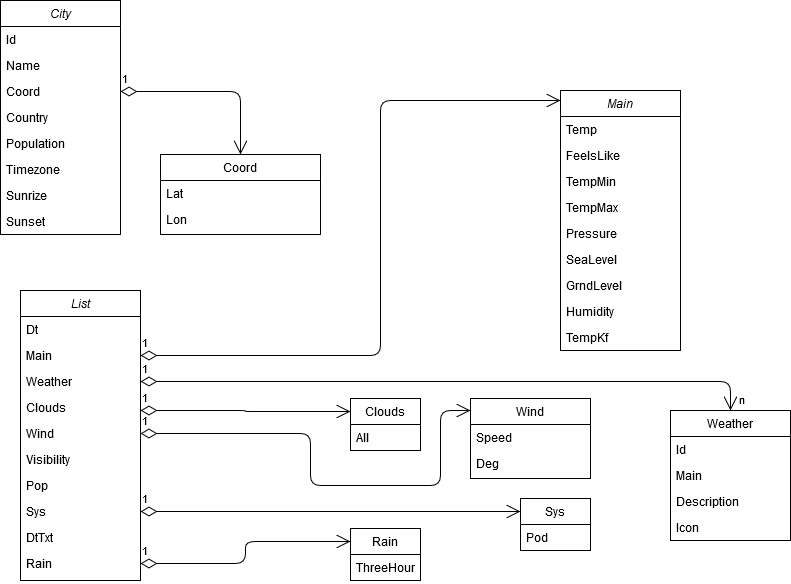

The diagram above was exported from draw.io. Its source (the exported page's mxGraphModel, read from the mxfile embedded in the PNG):
<mxGraphModel dx="1157" dy="652" grid="1" gridSize="10" guides="1" tooltips="1" connect="1" arrows="1" fold="1" page="1" pageScale="1" pageWidth="827" pageHeight="1169" math="0" shadow="0">
  <root>
    <mxCell id="WIyWlLk6GJQsqaUBKTNV-0" />
    <mxCell id="WIyWlLk6GJQsqaUBKTNV-1" parent="WIyWlLk6GJQsqaUBKTNV-0" />
    <mxCell id="zkfFHV4jXpPFQw0GAbJ--0" value="City" style="swimlane;fontStyle=2;align=center;verticalAlign=top;childLayout=stackLayout;horizontal=1;startSize=26;horizontalStack=0;resizeParent=1;resizeLast=0;collapsible=1;marginBottom=0;rounded=0;shadow=0;strokeWidth=1;" parent="WIyWlLk6GJQsqaUBKTNV-1" vertex="1">
      <mxGeometry x="20" y="10" width="120" height="234" as="geometry">
        <mxRectangle x="230" y="140" width="160" height="26" as="alternateBounds" />
      </mxGeometry>
    </mxCell>
    <mxCell id="zkfFHV4jXpPFQw0GAbJ--1" value="Id" style="text;align=left;verticalAlign=top;spacingLeft=4;spacingRight=4;overflow=hidden;rotatable=0;points=[[0,0.5],[1,0.5]];portConstraint=eastwest;" parent="zkfFHV4jXpPFQw0GAbJ--0" vertex="1">
      <mxGeometry y="26" width="120" height="26" as="geometry" />
    </mxCell>
    <mxCell id="zkfFHV4jXpPFQw0GAbJ--2" value="Name" style="text;align=left;verticalAlign=top;spacingLeft=4;spacingRight=4;overflow=hidden;rotatable=0;points=[[0,0.5],[1,0.5]];portConstraint=eastwest;rounded=0;shadow=0;html=0;" parent="zkfFHV4jXpPFQw0GAbJ--0" vertex="1">
      <mxGeometry y="52" width="120" height="26" as="geometry" />
    </mxCell>
    <mxCell id="zkfFHV4jXpPFQw0GAbJ--3" value="Coord" style="text;align=left;verticalAlign=top;spacingLeft=4;spacingRight=4;overflow=hidden;rotatable=0;points=[[0,0.5],[1,0.5]];portConstraint=eastwest;rounded=0;shadow=0;html=0;" parent="zkfFHV4jXpPFQw0GAbJ--0" vertex="1">
      <mxGeometry y="78" width="120" height="26" as="geometry" />
    </mxCell>
    <mxCell id="xIYqViQouPxw8aUwstLB-21" value="1" style="endArrow=open;html=1;endSize=12;startArrow=diamondThin;startSize=14;startFill=0;edgeStyle=orthogonalEdgeStyle;align=left;verticalAlign=bottom;entryX=0.5;entryY=0;entryDx=0;entryDy=0;" edge="1" parent="zkfFHV4jXpPFQw0GAbJ--0" target="zkfFHV4jXpPFQw0GAbJ--17">
      <mxGeometry x="-1" y="3" relative="1" as="geometry">
        <mxPoint x="120" y="91" as="sourcePoint" />
        <mxPoint x="270" y="140" as="targetPoint" />
      </mxGeometry>
    </mxCell>
    <mxCell id="xIYqViQouPxw8aUwstLB-0" value="Country" style="text;align=left;verticalAlign=top;spacingLeft=4;spacingRight=4;overflow=hidden;rotatable=0;points=[[0,0.5],[1,0.5]];portConstraint=eastwest;rounded=0;shadow=0;html=0;" vertex="1" parent="zkfFHV4jXpPFQw0GAbJ--0">
      <mxGeometry y="104" width="120" height="26" as="geometry" />
    </mxCell>
    <mxCell id="xIYqViQouPxw8aUwstLB-1" value="Population" style="text;align=left;verticalAlign=top;spacingLeft=4;spacingRight=4;overflow=hidden;rotatable=0;points=[[0,0.5],[1,0.5]];portConstraint=eastwest;rounded=0;shadow=0;html=0;" vertex="1" parent="zkfFHV4jXpPFQw0GAbJ--0">
      <mxGeometry y="130" width="120" height="26" as="geometry" />
    </mxCell>
    <mxCell id="xIYqViQouPxw8aUwstLB-2" value="Timezone" style="text;align=left;verticalAlign=top;spacingLeft=4;spacingRight=4;overflow=hidden;rotatable=0;points=[[0,0.5],[1,0.5]];portConstraint=eastwest;rounded=0;shadow=0;html=0;" vertex="1" parent="zkfFHV4jXpPFQw0GAbJ--0">
      <mxGeometry y="156" width="120" height="26" as="geometry" />
    </mxCell>
    <mxCell id="xIYqViQouPxw8aUwstLB-3" value="Sunrize" style="text;align=left;verticalAlign=top;spacingLeft=4;spacingRight=4;overflow=hidden;rotatable=0;points=[[0,0.5],[1,0.5]];portConstraint=eastwest;rounded=0;shadow=0;html=0;" vertex="1" parent="zkfFHV4jXpPFQw0GAbJ--0">
      <mxGeometry y="182" width="120" height="26" as="geometry" />
    </mxCell>
    <mxCell id="xIYqViQouPxw8aUwstLB-4" value="Sunset" style="text;align=left;verticalAlign=top;spacingLeft=4;spacingRight=4;overflow=hidden;rotatable=0;points=[[0,0.5],[1,0.5]];portConstraint=eastwest;rounded=0;shadow=0;html=0;" vertex="1" parent="zkfFHV4jXpPFQw0GAbJ--0">
      <mxGeometry y="208" width="120" height="26" as="geometry" />
    </mxCell>
    <mxCell id="zkfFHV4jXpPFQw0GAbJ--17" value="Coord" style="swimlane;fontStyle=0;align=center;verticalAlign=top;childLayout=stackLayout;horizontal=1;startSize=26;horizontalStack=0;resizeParent=1;resizeLast=0;collapsible=1;marginBottom=0;rounded=0;shadow=0;strokeWidth=1;" parent="WIyWlLk6GJQsqaUBKTNV-1" vertex="1">
      <mxGeometry x="180" y="164" width="160" height="80" as="geometry">
        <mxRectangle x="550" y="140" width="160" height="26" as="alternateBounds" />
      </mxGeometry>
    </mxCell>
    <mxCell id="zkfFHV4jXpPFQw0GAbJ--18" value="Lat" style="text;align=left;verticalAlign=top;spacingLeft=4;spacingRight=4;overflow=hidden;rotatable=0;points=[[0,0.5],[1,0.5]];portConstraint=eastwest;" parent="zkfFHV4jXpPFQw0GAbJ--17" vertex="1">
      <mxGeometry y="26" width="160" height="26" as="geometry" />
    </mxCell>
    <mxCell id="xIYqViQouPxw8aUwstLB-5" value="Lon" style="text;align=left;verticalAlign=top;spacingLeft=4;spacingRight=4;overflow=hidden;rotatable=0;points=[[0,0.5],[1,0.5]];portConstraint=eastwest;rounded=0;shadow=0;html=0;" vertex="1" parent="zkfFHV4jXpPFQw0GAbJ--17">
      <mxGeometry y="52" width="160" height="26" as="geometry" />
    </mxCell>
    <mxCell id="xIYqViQouPxw8aUwstLB-22" value="Main" style="swimlane;fontStyle=2;align=center;verticalAlign=top;childLayout=stackLayout;horizontal=1;startSize=26;horizontalStack=0;resizeParent=1;resizeLast=0;collapsible=1;marginBottom=0;rounded=0;shadow=0;strokeWidth=1;" vertex="1" parent="WIyWlLk6GJQsqaUBKTNV-1">
      <mxGeometry x="580" y="100" width="120" height="260" as="geometry">
        <mxRectangle x="230" y="140" width="160" height="26" as="alternateBounds" />
      </mxGeometry>
    </mxCell>
    <mxCell id="xIYqViQouPxw8aUwstLB-23" value="Temp" style="text;align=left;verticalAlign=top;spacingLeft=4;spacingRight=4;overflow=hidden;rotatable=0;points=[[0,0.5],[1,0.5]];portConstraint=eastwest;" vertex="1" parent="xIYqViQouPxw8aUwstLB-22">
      <mxGeometry y="26" width="120" height="26" as="geometry" />
    </mxCell>
    <mxCell id="xIYqViQouPxw8aUwstLB-24" value="FeelsLike" style="text;align=left;verticalAlign=top;spacingLeft=4;spacingRight=4;overflow=hidden;rotatable=0;points=[[0,0.5],[1,0.5]];portConstraint=eastwest;rounded=0;shadow=0;html=0;" vertex="1" parent="xIYqViQouPxw8aUwstLB-22">
      <mxGeometry y="52" width="120" height="26" as="geometry" />
    </mxCell>
    <mxCell id="xIYqViQouPxw8aUwstLB-25" value="TempMin" style="text;align=left;verticalAlign=top;spacingLeft=4;spacingRight=4;overflow=hidden;rotatable=0;points=[[0,0.5],[1,0.5]];portConstraint=eastwest;rounded=0;shadow=0;html=0;" vertex="1" parent="xIYqViQouPxw8aUwstLB-22">
      <mxGeometry y="78" width="120" height="26" as="geometry" />
    </mxCell>
    <mxCell id="xIYqViQouPxw8aUwstLB-26" value="TempMax" style="text;align=left;verticalAlign=top;spacingLeft=4;spacingRight=4;overflow=hidden;rotatable=0;points=[[0,0.5],[1,0.5]];portConstraint=eastwest;rounded=0;shadow=0;html=0;" vertex="1" parent="xIYqViQouPxw8aUwstLB-22">
      <mxGeometry y="104" width="120" height="26" as="geometry" />
    </mxCell>
    <mxCell id="xIYqViQouPxw8aUwstLB-27" value="Pressure" style="text;align=left;verticalAlign=top;spacingLeft=4;spacingRight=4;overflow=hidden;rotatable=0;points=[[0,0.5],[1,0.5]];portConstraint=eastwest;rounded=0;shadow=0;html=0;" vertex="1" parent="xIYqViQouPxw8aUwstLB-22">
      <mxGeometry y="130" width="120" height="26" as="geometry" />
    </mxCell>
    <mxCell id="xIYqViQouPxw8aUwstLB-28" value="SeaLevel" style="text;align=left;verticalAlign=top;spacingLeft=4;spacingRight=4;overflow=hidden;rotatable=0;points=[[0,0.5],[1,0.5]];portConstraint=eastwest;rounded=0;shadow=0;html=0;" vertex="1" parent="xIYqViQouPxw8aUwstLB-22">
      <mxGeometry y="156" width="120" height="26" as="geometry" />
    </mxCell>
    <mxCell id="xIYqViQouPxw8aUwstLB-29" value="GrndLevel" style="text;align=left;verticalAlign=top;spacingLeft=4;spacingRight=4;overflow=hidden;rotatable=0;points=[[0,0.5],[1,0.5]];portConstraint=eastwest;rounded=0;shadow=0;html=0;" vertex="1" parent="xIYqViQouPxw8aUwstLB-22">
      <mxGeometry y="182" width="120" height="26" as="geometry" />
    </mxCell>
    <mxCell id="xIYqViQouPxw8aUwstLB-30" value="Humidity" style="text;align=left;verticalAlign=top;spacingLeft=4;spacingRight=4;overflow=hidden;rotatable=0;points=[[0,0.5],[1,0.5]];portConstraint=eastwest;rounded=0;shadow=0;html=0;" vertex="1" parent="xIYqViQouPxw8aUwstLB-22">
      <mxGeometry y="208" width="120" height="26" as="geometry" />
    </mxCell>
    <mxCell id="xIYqViQouPxw8aUwstLB-31" value="TempKf" style="text;align=left;verticalAlign=top;spacingLeft=4;spacingRight=4;overflow=hidden;rotatable=0;points=[[0,0.5],[1,0.5]];portConstraint=eastwest;rounded=0;shadow=0;html=0;" vertex="1" parent="xIYqViQouPxw8aUwstLB-22">
      <mxGeometry y="234" width="120" height="26" as="geometry" />
    </mxCell>
    <mxCell id="xIYqViQouPxw8aUwstLB-33" value="1" style="endArrow=open;html=1;endSize=12;startArrow=diamondThin;startSize=14;startFill=0;edgeStyle=orthogonalEdgeStyle;align=left;verticalAlign=bottom;exitX=1;exitY=0.5;exitDx=0;exitDy=0;" edge="1" parent="WIyWlLk6GJQsqaUBKTNV-1" source="xIYqViQouPxw8aUwstLB-12" target="xIYqViQouPxw8aUwstLB-22">
      <mxGeometry x="-1" y="3" relative="1" as="geometry">
        <mxPoint x="260" y="370" as="sourcePoint" />
        <mxPoint x="500" y="110" as="targetPoint" />
        <Array as="points">
          <mxPoint x="400" y="365" />
          <mxPoint x="400" y="110" />
        </Array>
      </mxGeometry>
    </mxCell>
    <mxCell id="xIYqViQouPxw8aUwstLB-10" value="List" style="swimlane;fontStyle=2;align=center;verticalAlign=top;childLayout=stackLayout;horizontal=1;startSize=26;horizontalStack=0;resizeParent=1;resizeLast=0;collapsible=1;marginBottom=0;rounded=0;shadow=0;strokeWidth=1;" vertex="1" parent="WIyWlLk6GJQsqaUBKTNV-1">
      <mxGeometry x="40" y="300" width="120" height="290" as="geometry">
        <mxRectangle x="230" y="140" width="160" height="26" as="alternateBounds" />
      </mxGeometry>
    </mxCell>
    <mxCell id="xIYqViQouPxw8aUwstLB-11" value="Dt" style="text;align=left;verticalAlign=top;spacingLeft=4;spacingRight=4;overflow=hidden;rotatable=0;points=[[0,0.5],[1,0.5]];portConstraint=eastwest;" vertex="1" parent="xIYqViQouPxw8aUwstLB-10">
      <mxGeometry y="26" width="120" height="26" as="geometry" />
    </mxCell>
    <mxCell id="xIYqViQouPxw8aUwstLB-12" value="Main" style="text;align=left;verticalAlign=top;spacingLeft=4;spacingRight=4;overflow=hidden;rotatable=0;points=[[0,0.5],[1,0.5]];portConstraint=eastwest;rounded=0;shadow=0;html=0;" vertex="1" parent="xIYqViQouPxw8aUwstLB-10">
      <mxGeometry y="52" width="120" height="26" as="geometry" />
    </mxCell>
    <mxCell id="xIYqViQouPxw8aUwstLB-13" value="Weather" style="text;align=left;verticalAlign=top;spacingLeft=4;spacingRight=4;overflow=hidden;rotatable=0;points=[[0,0.5],[1,0.5]];portConstraint=eastwest;rounded=0;shadow=0;html=0;" vertex="1" parent="xIYqViQouPxw8aUwstLB-10">
      <mxGeometry y="78" width="120" height="26" as="geometry" />
    </mxCell>
    <mxCell id="xIYqViQouPxw8aUwstLB-14" value="Clouds" style="text;align=left;verticalAlign=top;spacingLeft=4;spacingRight=4;overflow=hidden;rotatable=0;points=[[0,0.5],[1,0.5]];portConstraint=eastwest;rounded=0;shadow=0;html=0;" vertex="1" parent="xIYqViQouPxw8aUwstLB-10">
      <mxGeometry y="104" width="120" height="26" as="geometry" />
    </mxCell>
    <mxCell id="xIYqViQouPxw8aUwstLB-15" value="Wind" style="text;align=left;verticalAlign=top;spacingLeft=4;spacingRight=4;overflow=hidden;rotatable=0;points=[[0,0.5],[1,0.5]];portConstraint=eastwest;rounded=0;shadow=0;html=0;" vertex="1" parent="xIYqViQouPxw8aUwstLB-10">
      <mxGeometry y="130" width="120" height="26" as="geometry" />
    </mxCell>
    <mxCell id="xIYqViQouPxw8aUwstLB-16" value="Visibility" style="text;align=left;verticalAlign=top;spacingLeft=4;spacingRight=4;overflow=hidden;rotatable=0;points=[[0,0.5],[1,0.5]];portConstraint=eastwest;rounded=0;shadow=0;html=0;" vertex="1" parent="xIYqViQouPxw8aUwstLB-10">
      <mxGeometry y="156" width="120" height="26" as="geometry" />
    </mxCell>
    <mxCell id="xIYqViQouPxw8aUwstLB-17" value="Pop" style="text;align=left;verticalAlign=top;spacingLeft=4;spacingRight=4;overflow=hidden;rotatable=0;points=[[0,0.5],[1,0.5]];portConstraint=eastwest;rounded=0;shadow=0;html=0;" vertex="1" parent="xIYqViQouPxw8aUwstLB-10">
      <mxGeometry y="182" width="120" height="26" as="geometry" />
    </mxCell>
    <mxCell id="xIYqViQouPxw8aUwstLB-18" value="Sys" style="text;align=left;verticalAlign=top;spacingLeft=4;spacingRight=4;overflow=hidden;rotatable=0;points=[[0,0.5],[1,0.5]];portConstraint=eastwest;rounded=0;shadow=0;html=0;" vertex="1" parent="xIYqViQouPxw8aUwstLB-10">
      <mxGeometry y="208" width="120" height="26" as="geometry" />
    </mxCell>
    <mxCell id="xIYqViQouPxw8aUwstLB-19" value="DtTxt" style="text;align=left;verticalAlign=top;spacingLeft=4;spacingRight=4;overflow=hidden;rotatable=0;points=[[0,0.5],[1,0.5]];portConstraint=eastwest;rounded=0;shadow=0;html=0;" vertex="1" parent="xIYqViQouPxw8aUwstLB-10">
      <mxGeometry y="234" width="120" height="26" as="geometry" />
    </mxCell>
    <mxCell id="xIYqViQouPxw8aUwstLB-20" value="Rain" style="text;align=left;verticalAlign=top;spacingLeft=4;spacingRight=4;overflow=hidden;rotatable=0;points=[[0,0.5],[1,0.5]];portConstraint=eastwest;rounded=0;shadow=0;html=0;" vertex="1" parent="xIYqViQouPxw8aUwstLB-10">
      <mxGeometry y="260" width="120" height="26" as="geometry" />
    </mxCell>
    <mxCell id="xIYqViQouPxw8aUwstLB-39" value="1" style="endArrow=open;html=1;endSize=12;startArrow=diamondThin;startSize=14;startFill=0;edgeStyle=orthogonalEdgeStyle;align=left;verticalAlign=bottom;exitX=1;exitY=0.5;exitDx=0;exitDy=0;entryX=0.5;entryY=0;entryDx=0;entryDy=0;" edge="1" parent="WIyWlLk6GJQsqaUBKTNV-1" source="xIYqViQouPxw8aUwstLB-13" target="xIYqViQouPxw8aUwstLB-34">
      <mxGeometry x="-1" y="3" relative="1" as="geometry">
        <mxPoint x="340" y="390" as="sourcePoint" />
        <mxPoint x="500" y="390" as="targetPoint" />
      </mxGeometry>
    </mxCell>
    <mxCell id="xIYqViQouPxw8aUwstLB-40" value="n" style="edgeLabel;html=1;align=center;verticalAlign=middle;resizable=0;points=[];" vertex="1" connectable="0" parent="xIYqViQouPxw8aUwstLB-39">
      <mxGeometry x="-0.7014" y="-1" relative="1" as="geometry">
        <mxPoint x="508" y="16" as="offset" />
      </mxGeometry>
    </mxCell>
    <mxCell id="xIYqViQouPxw8aUwstLB-34" value="Weather" style="swimlane;fontStyle=0;align=center;verticalAlign=top;childLayout=stackLayout;horizontal=1;startSize=26;horizontalStack=0;resizeParent=1;resizeLast=0;collapsible=1;marginBottom=0;rounded=0;shadow=0;strokeWidth=1;" vertex="1" parent="WIyWlLk6GJQsqaUBKTNV-1">
      <mxGeometry x="690" y="420" width="120" height="130" as="geometry">
        <mxRectangle x="550" y="140" width="160" height="26" as="alternateBounds" />
      </mxGeometry>
    </mxCell>
    <mxCell id="xIYqViQouPxw8aUwstLB-35" value="Id" style="text;align=left;verticalAlign=top;spacingLeft=4;spacingRight=4;overflow=hidden;rotatable=0;points=[[0,0.5],[1,0.5]];portConstraint=eastwest;" vertex="1" parent="xIYqViQouPxw8aUwstLB-34">
      <mxGeometry y="26" width="120" height="26" as="geometry" />
    </mxCell>
    <mxCell id="xIYqViQouPxw8aUwstLB-36" value="Main" style="text;align=left;verticalAlign=top;spacingLeft=4;spacingRight=4;overflow=hidden;rotatable=0;points=[[0,0.5],[1,0.5]];portConstraint=eastwest;rounded=0;shadow=0;html=0;" vertex="1" parent="xIYqViQouPxw8aUwstLB-34">
      <mxGeometry y="52" width="120" height="26" as="geometry" />
    </mxCell>
    <mxCell id="xIYqViQouPxw8aUwstLB-37" value="Description" style="text;align=left;verticalAlign=top;spacingLeft=4;spacingRight=4;overflow=hidden;rotatable=0;points=[[0,0.5],[1,0.5]];portConstraint=eastwest;rounded=0;shadow=0;html=0;" vertex="1" parent="xIYqViQouPxw8aUwstLB-34">
      <mxGeometry y="78" width="120" height="26" as="geometry" />
    </mxCell>
    <mxCell id="xIYqViQouPxw8aUwstLB-38" value="Icon" style="text;align=left;verticalAlign=top;spacingLeft=4;spacingRight=4;overflow=hidden;rotatable=0;points=[[0,0.5],[1,0.5]];portConstraint=eastwest;rounded=0;shadow=0;html=0;" vertex="1" parent="xIYqViQouPxw8aUwstLB-34">
      <mxGeometry y="104" width="120" height="26" as="geometry" />
    </mxCell>
    <mxCell id="xIYqViQouPxw8aUwstLB-41" value="1" style="endArrow=open;html=1;endSize=12;startArrow=diamondThin;startSize=14;startFill=0;edgeStyle=orthogonalEdgeStyle;align=left;verticalAlign=bottom;entryX=0;entryY=0.25;entryDx=0;entryDy=0;" edge="1" parent="WIyWlLk6GJQsqaUBKTNV-1" target="xIYqViQouPxw8aUwstLB-7">
      <mxGeometry x="-1" y="3" relative="1" as="geometry">
        <mxPoint x="160" y="420" as="sourcePoint" />
        <mxPoint x="320" y="420" as="targetPoint" />
      </mxGeometry>
    </mxCell>
    <mxCell id="xIYqViQouPxw8aUwstLB-7" value="Clouds" style="swimlane;fontStyle=0;align=center;verticalAlign=top;childLayout=stackLayout;horizontal=1;startSize=26;horizontalStack=0;resizeParent=1;resizeLast=0;collapsible=1;marginBottom=0;rounded=0;shadow=0;strokeWidth=1;" vertex="1" parent="WIyWlLk6GJQsqaUBKTNV-1">
      <mxGeometry x="370" y="408" width="70" height="52" as="geometry">
        <mxRectangle x="550" y="140" width="160" height="26" as="alternateBounds" />
      </mxGeometry>
    </mxCell>
    <mxCell id="xIYqViQouPxw8aUwstLB-8" value="All" style="text;align=left;verticalAlign=top;spacingLeft=4;spacingRight=4;overflow=hidden;rotatable=0;points=[[0,0.5],[1,0.5]];portConstraint=eastwest;" vertex="1" parent="xIYqViQouPxw8aUwstLB-7">
      <mxGeometry y="26" width="70" height="26" as="geometry" />
    </mxCell>
    <mxCell id="xIYqViQouPxw8aUwstLB-42" value="Wind" style="swimlane;fontStyle=0;align=center;verticalAlign=top;childLayout=stackLayout;horizontal=1;startSize=26;horizontalStack=0;resizeParent=1;resizeLast=0;collapsible=1;marginBottom=0;rounded=0;shadow=0;strokeWidth=1;" vertex="1" parent="WIyWlLk6GJQsqaUBKTNV-1">
      <mxGeometry x="490" y="408" width="120" height="80" as="geometry">
        <mxRectangle x="550" y="140" width="160" height="26" as="alternateBounds" />
      </mxGeometry>
    </mxCell>
    <mxCell id="xIYqViQouPxw8aUwstLB-43" value="Speed" style="text;align=left;verticalAlign=top;spacingLeft=4;spacingRight=4;overflow=hidden;rotatable=0;points=[[0,0.5],[1,0.5]];portConstraint=eastwest;" vertex="1" parent="xIYqViQouPxw8aUwstLB-42">
      <mxGeometry y="26" width="120" height="26" as="geometry" />
    </mxCell>
    <mxCell id="xIYqViQouPxw8aUwstLB-44" value="Deg" style="text;align=left;verticalAlign=top;spacingLeft=4;spacingRight=4;overflow=hidden;rotatable=0;points=[[0,0.5],[1,0.5]];portConstraint=eastwest;rounded=0;shadow=0;html=0;" vertex="1" parent="xIYqViQouPxw8aUwstLB-42">
      <mxGeometry y="52" width="120" height="26" as="geometry" />
    </mxCell>
    <mxCell id="xIYqViQouPxw8aUwstLB-47" value="1" style="endArrow=open;html=1;endSize=12;startArrow=diamondThin;startSize=14;startFill=0;edgeStyle=orthogonalEdgeStyle;align=left;verticalAlign=bottom;" edge="1" parent="WIyWlLk6GJQsqaUBKTNV-1" source="xIYqViQouPxw8aUwstLB-15" target="xIYqViQouPxw8aUwstLB-42">
      <mxGeometry x="-1" y="3" relative="1" as="geometry">
        <mxPoint x="270" y="440" as="sourcePoint" />
        <mxPoint x="460" y="420" as="targetPoint" />
        <Array as="points">
          <mxPoint x="330" y="443" />
          <mxPoint x="330" y="495" />
          <mxPoint x="460" y="495" />
          <mxPoint x="460" y="420" />
        </Array>
      </mxGeometry>
    </mxCell>
    <mxCell id="xIYqViQouPxw8aUwstLB-50" value="1" style="endArrow=open;html=1;endSize=12;startArrow=diamondThin;startSize=14;startFill=0;edgeStyle=orthogonalEdgeStyle;align=left;verticalAlign=bottom;exitX=1;exitY=0.5;exitDx=0;exitDy=0;entryX=0;entryY=0.25;entryDx=0;entryDy=0;" edge="1" parent="WIyWlLk6GJQsqaUBKTNV-1" source="xIYqViQouPxw8aUwstLB-18" target="xIYqViQouPxw8aUwstLB-48">
      <mxGeometry x="-1" y="3" relative="1" as="geometry">
        <mxPoint x="180" y="520" as="sourcePoint" />
        <mxPoint x="340" y="520" as="targetPoint" />
      </mxGeometry>
    </mxCell>
    <mxCell id="xIYqViQouPxw8aUwstLB-48" value="Sys" style="swimlane;fontStyle=0;align=center;verticalAlign=top;childLayout=stackLayout;horizontal=1;startSize=26;horizontalStack=0;resizeParent=1;resizeLast=0;collapsible=1;marginBottom=0;rounded=0;shadow=0;strokeWidth=1;" vertex="1" parent="WIyWlLk6GJQsqaUBKTNV-1">
      <mxGeometry x="540" y="508" width="70" height="52" as="geometry">
        <mxRectangle x="550" y="140" width="160" height="26" as="alternateBounds" />
      </mxGeometry>
    </mxCell>
    <mxCell id="xIYqViQouPxw8aUwstLB-49" value="Pod" style="text;align=left;verticalAlign=top;spacingLeft=4;spacingRight=4;overflow=hidden;rotatable=0;points=[[0,0.5],[1,0.5]];portConstraint=eastwest;" vertex="1" parent="xIYqViQouPxw8aUwstLB-48">
      <mxGeometry y="26" width="70" height="26" as="geometry" />
    </mxCell>
    <mxCell id="xIYqViQouPxw8aUwstLB-53" value="1" style="endArrow=open;html=1;endSize=12;startArrow=diamondThin;startSize=14;startFill=0;edgeStyle=orthogonalEdgeStyle;align=left;verticalAlign=bottom;entryX=0;entryY=0.25;entryDx=0;entryDy=0;" edge="1" parent="WIyWlLk6GJQsqaUBKTNV-1" source="xIYqViQouPxw8aUwstLB-20" target="xIYqViQouPxw8aUwstLB-51">
      <mxGeometry x="-1" y="3" relative="1" as="geometry">
        <mxPoint x="170" y="570" as="sourcePoint" />
        <mxPoint x="330" y="570" as="targetPoint" />
        <Array as="points" />
      </mxGeometry>
    </mxCell>
    <mxCell id="xIYqViQouPxw8aUwstLB-51" value="Rain" style="swimlane;fontStyle=0;align=center;verticalAlign=top;childLayout=stackLayout;horizontal=1;startSize=26;horizontalStack=0;resizeParent=1;resizeLast=0;collapsible=1;marginBottom=0;rounded=0;shadow=0;strokeWidth=1;" vertex="1" parent="WIyWlLk6GJQsqaUBKTNV-1">
      <mxGeometry x="370" y="538" width="70" height="52" as="geometry">
        <mxRectangle x="550" y="140" width="160" height="26" as="alternateBounds" />
      </mxGeometry>
    </mxCell>
    <mxCell id="xIYqViQouPxw8aUwstLB-52" value="ThreeHour" style="text;align=left;verticalAlign=top;spacingLeft=4;spacingRight=4;overflow=hidden;rotatable=0;points=[[0,0.5],[1,0.5]];portConstraint=eastwest;" vertex="1" parent="xIYqViQouPxw8aUwstLB-51">
      <mxGeometry y="26" width="70" height="26" as="geometry" />
    </mxCell>
  </root>
</mxGraphModel>